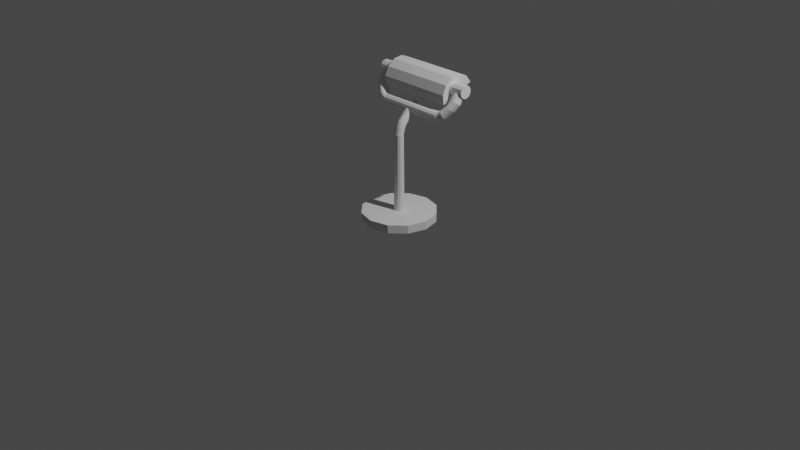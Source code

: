 # Source: lumin_ria.blend  (saved by Blender 2.83.19; exported with 4.5.12 LTS)
import bpy
from mathutils import Matrix  # noqa: F401  (used for matrix-valued properties, if any)

bpy.ops.wm.read_factory_settings(use_empty=True)
scene = bpy.context.scene
scene.name = 'Scene'

# ---- collections
col_collection = bpy.data.collections.new('Collection'); scene.collection.children.link(col_collection)

# ---- world
world_world = bpy.data.worlds.new('World'); scene.world = world_world
world_world.use_nodes = True; world_world.node_tree.nodes.clear()
_N = world_world.node_tree.nodes; _L = world_world.node_tree.links
n0 = _N.new('ShaderNodeOutputWorld'); n0.name = 'World Output'; n0.location = (300, 300)
n1 = _N.new('ShaderNodeBackground'); n1.name = 'Background'; n1.location = (10, 300)
n1.inputs[0].default_value = (0.05088, 0.05088, 0.05088, 1.0)
_L.new(n1.outputs[0], n0.inputs[0])
n0.is_active_output = True
world_world.color = (0.05088, 0.05088, 0.05088)
world_world.use_sun_shadow = False
world_world.sun_shadow_jitter_overblur = 0.0

# ---- cameras
cam_camera = bpy.data.cameras.new('Camera')
cam_camera.clip_end = 100.0
cam_camera.ortho_scale = 7.314

# ---- lights
light_light = bpy.data.lights.new('Light', 'POINT')
light_light.transmission_factor = 0.0
light_light.energy = 1000.0
light_light.shadow_soft_size = 0.1
light_light.shadow_maximum_resolution = 0.006
light_light.use_absolute_resolution = True

# ---- meshes
me_cylinder = bpy.data.meshes.new('Cylinder')
me_cylinder.from_pydata([(-1.893e-08, 0.3887, 0.0224), (-1.893e-08, 0.3887, 0.1103), (0.1944, 0.3367, 0.0224), (0.1944, 0.3367, 0.1103), (0.3367, 0.1944, 0.0224), (0.3367, 0.1944, 0.1103), (0.3887, -9.973e-08, 0.0224), (0.3887, -9.973e-08, 0.1103), (0.3367, -0.1944, 0.0224), (0.3367, -0.1944, 0.1103), (0.1944, -0.3367, 0.0224), (0.1944, -0.3367, 0.1103), (3.977e-08, -0.3887, 0.0224), (3.977e-08, -0.3887, 0.1103), (-0.1944, -0.3367, 0.0224), (-0.1944, -0.3367, 0.1103), (-0.3367, -0.1944, 0.0224), (-0.3367, -0.1944, 0.1103), (-0.3887, -2.635e-07, 0.0224), (-0.3887, -2.635e-07, 0.1103), (-0.3367, 0.1944, 0.0224), (-0.3367, 0.1944, 0.1103), (-0.1944, 0.3367, 0.0224), (-0.1944, 0.3367, 0.1103), (0.02695, 0.04668, 0.1103), (-3.506e-08, 0.05391, 0.1103), (0.04669, 0.02695, 0.1103), (0.05391, -1.336e-07, 0.1103), (0.04669, -0.02695, 0.1103), (0.02695, -0.04669, 0.1103), (-2.692e-08, -0.05391, 0.1103), (-0.02695, -0.04669, 0.1103), (-0.04669, -0.02695, 0.1103), (-0.05391, -1.563e-07, 0.1103), (-0.04669, 0.02695, 0.1103), (-0.02695, 0.04668, 0.1103), (0.02333, 0.04041, 0.9208), (-1.672e-08, 0.04666, 0.9208), (0.04041, 0.02333, 0.9208), (0.04666, -1.345e-07, 0.9208), (0.04041, -0.02333, 0.9208), (0.02333, -0.04041, 0.9208), (-9.675e-09, -0.04666, 0.9208), (-0.02333, -0.04041, 0.9208), (-0.04041, -0.02333, 0.9208), (-0.04666, -1.542e-07, 0.9208), (-0.04041, 0.02333, 0.9208), (-0.02333, 0.04041, 0.9208), (0.02304, 0.05377, 0.9686), (-1.679e-08, 0.05933, 0.9659), (0.0399, 0.03856, 0.9759), (0.04608, 0.0178, 0.9859), (0.0399, -0.002964, 0.9958), (0.02304, -0.01817, 1.003), (-9.831e-09, -0.02373, 1.006), (-0.02304, -0.01817, 1.003), (-0.0399, -0.002964, 0.9958), (-0.04608, 0.0178, 0.9859), (-0.0399, 0.03856, 0.9759), (-0.02304, 0.05377, 0.9686), (0.02282, 0.06623, 0.9941), (-1.68e-08, 0.07112, 0.9904), (0.03952, 0.05287, 1.004), (0.04564, 0.03461, 1.018), (0.03952, 0.01636, 1.032), (0.02282, 0.002995, 1.042), (-9.905e-09, -0.001896, 1.045), (-0.02282, 0.002995, 1.042), (-0.03952, 0.01636, 1.032), (-0.04564, 0.03461, 1.018), (-0.03952, 0.05287, 1.004), (-0.02282, 0.06623, 0.9941), (0.02069, 0.236, 1.191), (1.328e-06, 0.2396, 1.187), (0.03584, 0.2259, 1.202), (0.04139, 0.2123, 1.218), (0.03584, 0.1986, 1.233), (0.02069, 0.1885, 1.245), (1.334e-06, 0.1849, 1.249), (-0.02069, 0.1885, 1.245), (-0.03584, 0.1986, 1.233), (-0.04138, 0.2123, 1.218), (-0.03584, 0.2259, 1.202), (-0.02069, 0.236, 1.191), (0.3726, 0.219, 1.16), (-0.3397, 0.219, 1.16), (0.3726, 0.2114, 1.132), (-0.3397, 0.2114, 1.132), (0.3726, 0.1909, 1.111), (-0.3397, 0.1909, 1.111), (0.3726, 0.1628, 1.104), (-0.3397, 0.1628, 1.104), (0.3726, 0.1348, 1.111), (-0.3397, 0.1348, 1.111), (0.3726, 0.1142, 1.132), (-0.3397, 0.1142, 1.132), (0.3726, 0.1067, 1.16), (-0.3397, 0.1067, 1.16), (0.3726, 0.1142, 1.188), (-0.3397, 0.1142, 1.188), (0.3726, 0.1348, 1.208), (-0.3397, 0.1348, 1.208), (0.3726, 0.1628, 1.216), (-0.3397, 0.1628, 1.216), (0.3726, 0.1909, 1.208), (-0.3397, 0.1909, 1.208), (0.3726, 0.2114, 1.188), (-0.3397, 0.2114, 1.188), (0.01762, 0.2344, 1.196), (0.0002974, 0.2375, 1.193), (0.03031, 0.226, 1.206), (0.03495, 0.2145, 1.219), (0.03031, 0.2031, 1.232), (0.01762, 0.1947, 1.241), (0.0002974, 0.1916, 1.245), (-0.01703, 0.1947, 1.241), (-0.02971, 0.2031, 1.232), (-0.03435, 0.2145, 1.219), (-0.02971, 0.226, 1.206), (-0.01703, 0.2344, 1.196), (0.01638, 0.2345, 1.2), (1.33e-06, 0.2374, 1.196), (0.02838, 0.2265, 1.209), (0.03277, 0.2157, 1.221), (0.02838, 0.2049, 1.233), (0.01638, 0.1969, 1.242), (1.335e-06, 0.194, 1.246), (-0.01638, 0.1969, 1.242), (-0.02838, 0.2049, 1.233), (-0.03277, 0.2157, 1.221), (-0.02838, 0.2265, 1.209), (-0.01638, 0.2345, 1.2), (0.009717, 0.2268, 1.208), (1.329e-06, 0.2286, 1.206), (0.01683, 0.2221, 1.214), (0.01943, 0.2157, 1.221), (0.01683, 0.2093, 1.228), (0.009717, 0.2046, 1.234), (1.332e-06, 0.2028, 1.236), (-0.009715, 0.2046, 1.234), (-0.01683, 0.2093, 1.228), (-0.01943, 0.2157, 1.221), (-0.01683, 0.2221, 1.214), (-0.009715, 0.2268, 1.208), (0.009717, 0.2295, 1.211), (1.331e-06, 0.2313, 1.209), (0.01683, 0.2248, 1.216), (0.01943, 0.2184, 1.223), (0.01683, 0.212, 1.231), (0.009717, 0.2073, 1.236), (1.334e-06, 0.2056, 1.238), (-0.009715, 0.2073, 1.236), (-0.01683, 0.212, 1.231), (-0.01943, 0.2184, 1.223), (-0.01683, 0.2248, 1.216), (-0.009715, 0.2295, 1.211), (-0.01824, 0.2358, 1.195), (0.0002974, 0.2391, 1.191), (0.01884, 0.2358, 1.195), (0.03241, 0.2268, 1.205), (-0.03181, 0.2023, 1.233), (-0.03678, 0.2145, 1.219), (0.01884, 0.1933, 1.243), (0.0002974, 0.19, 1.246), (0.03737, 0.2145, 1.219), (-0.03181, 0.2268, 1.205), (-0.01824, 0.1933, 1.243), (0.03241, 0.2023, 1.233), (-0.02316, 0.2255, 1.214), (-0.01361, 0.2318, 1.207), (-0.000562, 0.2341, 1.204), (0.01249, 0.2318, 1.207), (-0.01361, 0.2019, 1.24), (-0.02316, 0.2082, 1.233), (0.02204, 0.2082, 1.233), (0.01249, 0.2019, 1.24), (0.02204, 0.2255, 1.214), (-0.02666, 0.2169, 1.224), (-0.000562, 0.1996, 1.243), (0.02554, 0.2169, 1.224), (0.3726, 0.219, 1.16), (0.3726, 0.2114, 1.132), (0.3726, 0.1909, 1.111), (0.3726, 0.1628, 1.104), (0.3726, 0.1348, 1.111), (0.3726, 0.1142, 1.132), (0.3726, 0.1067, 1.16), (0.3726, 0.1142, 1.188), (0.3726, 0.1348, 1.208), (0.3726, 0.1628, 1.216), (0.3726, 0.1909, 1.208), (0.3726, 0.2114, 1.188), (0.4962, 0.2659, 1.417), (0.496, 0.2082, 1.336), (0.5233, 0.272, 1.413), (0.5247, 0.2147, 1.332), (0.5431, 0.2887, 1.402), (0.5457, 0.2324, 1.32), (0.5503, 0.3115, 1.388), (0.5534, 0.2566, 1.305), (0.5431, 0.3344, 1.373), (0.5457, 0.2808, 1.29), (0.5233, 0.3511, 1.363), (0.5247, 0.2985, 1.278), (0.4962, 0.3572, 1.359), (0.496, 0.305, 1.274), (0.4692, 0.3511, 1.363), (0.4674, 0.2985, 1.278), (0.4494, 0.3344, 1.373), (0.4464, 0.2808, 1.29), (0.4421, 0.3115, 1.388), (0.4387, 0.2566, 1.305), (0.4494, 0.2887, 1.402), (0.4464, 0.2324, 1.32), (0.4692, 0.272, 1.413), (0.4674, 0.2147, 1.332), (-0.4825, 0.2618, 1.418), (-0.4797, 0.2021, 1.327), (-0.4527, 0.2685, 1.414), (-0.4493, 0.209, 1.322), (-0.4308, 0.287, 1.402), (-0.427, 0.2278, 1.31), (-0.4228, 0.3122, 1.386), (-0.4188, 0.2535, 1.294), (-0.4308, 0.3374, 1.37), (-0.427, 0.2792, 1.278), (-0.4527, 0.3558, 1.358), (-0.4493, 0.298, 1.266), (-0.4825, 0.3626, 1.354), (-0.4797, 0.3049, 1.261), (-0.5124, 0.3558, 1.358), (-0.5102, 0.298, 1.266), (-0.5343, 0.3374, 1.37), (-0.5325, 0.2792, 1.278), (-0.5423, 0.3122, 1.386), (-0.5406, 0.2535, 1.294), (-0.5343, 0.287, 1.402), (-0.5325, 0.2278, 1.31), (-0.5124, 0.2685, 1.414), (-0.5102, 0.209, 1.322), (0.4424, 0.2175, 1.15), (0.4511, 0.1941, 1.147), (0.4543, 0.1668, 1.156), (0.4511, 0.1431, 1.175), (0.4424, 0.1293, 1.199), (0.4305, 0.129, 1.221), (0.4186, 0.1424, 1.236), (0.4099, 0.1659, 1.239), (0.4067, 0.1931, 1.229), (0.4099, 0.2169, 1.21), (0.4186, 0.2307, 1.186), (0.4305, 0.231, 1.164), (0.4947, 0.2597, 1.215), (0.5102, 0.2384, 1.222), (0.516, 0.2124, 1.236), (0.5102, 0.1888, 1.254), (0.4947, 0.1738, 1.27), (0.4733, 0.1715, 1.281), (0.452, 0.1825, 1.284), (0.4364, 0.2038, 1.277), (0.4307, 0.2298, 1.263), (0.4364, 0.2535, 1.246), (0.452, 0.2684, 1.229), (0.4733, 0.2707, 1.218), (-0.3957, 0.233, 1.157), (-0.3825, 0.2325, 1.18), (-0.3729, 0.2175, 1.205), (-0.3694, 0.1919, 1.226), (-0.3729, 0.1626, 1.236), (-0.3825, 0.1374, 1.233), (-0.3957, 0.1232, 1.218), (-0.4088, 0.1236, 1.195), (-0.4185, 0.1387, 1.17), (-0.422, 0.1643, 1.149), (-0.4185, 0.1936, 1.139), (-0.4088, 0.2187, 1.142), (-0.4521, 0.2727, 1.208), (-0.4293, 0.2701, 1.22), (-0.4126, 0.2541, 1.237), (-0.4065, 0.229, 1.255), (-0.4126, 0.2016, 1.27), (-0.4293, 0.1791, 1.277), (-0.4521, 0.1676, 1.275), (-0.4749, 0.1702, 1.263), (-0.4916, 0.1862, 1.246), (-0.4977, 0.2113, 1.228), (-0.4916, 0.2387, 1.213), (-0.4749, 0.2612, 1.206), (-0.3744, 0.3973, 1.431), (-0.5518, 0.3963, 1.415), (0.3843, 0.3979, 1.415), (0.5637, 0.3979, 1.415), (0.3843, 0.389, 1.381), (0.5637, 0.389, 1.381), (0.3843, 0.3648, 1.357), (0.5637, 0.3648, 1.357), (0.3843, 0.3317, 1.348), (0.5637, 0.3317, 1.348), (0.3843, 0.2985, 1.357), (0.5637, 0.2985, 1.357), (0.3843, 0.2743, 1.381), (0.5637, 0.2743, 1.381), (0.3843, 0.2654, 1.415), (0.5637, 0.2654, 1.415), (0.3843, 0.2743, 1.448), (0.5637, 0.2743, 1.448), (0.3843, 0.2985, 1.472), (0.5637, 0.2985, 1.472), (0.3843, 0.3317, 1.481), (0.5637, 0.3317, 1.481), (0.3843, 0.3648, 1.472), (0.5637, 0.3648, 1.472), (0.3843, 0.389, 1.448), (0.5637, 0.389, 1.448), (-0.5518, 0.3876, 1.382), (-0.3744, 0.3968, 1.397), (-0.5518, 0.364, 1.359), (-0.3744, 0.3796, 1.368), (-0.5518, 0.3317, 1.35), (-0.3744, 0.3504, 1.352), (-0.5518, 0.2994, 1.359), (-0.3744, 0.317, 1.353), (-0.5518, 0.2757, 1.382), (-0.3744, 0.2883, 1.37), (-0.5518, 0.2671, 1.415), (-0.3744, 0.272, 1.399), (-0.5518, 0.2757, 1.447), (-0.3744, 0.2726, 1.433), (-0.5518, 0.2994, 1.47), (-0.3744, 0.2898, 1.461), (-0.5518, 0.3317, 1.479), (-0.3744, 0.319, 1.478), (-0.5518, 0.364, 1.47), (-0.3744, 0.3524, 1.477), (-0.5518, 0.3876, 1.447), (-0.3744, 0.3811, 1.46), (-0.3945, 0.1959, 1.279), (0.4071, 0.1959, 1.279), (-0.3945, 0.1844, 1.376), (0.4071, 0.1844, 1.376), (-0.3945, 0.2245, 1.467), (0.4071, 0.2245, 1.467), (-0.3945, 0.3052, 1.527), (0.4071, 0.3052, 1.527), (-0.3945, 0.4051, 1.541), (0.4071, 0.4051, 1.541), (-0.3945, 0.4974, 1.504), (0.4071, 0.4974, 1.504), (-0.3945, 0.5573, 1.427), (0.4071, 0.5573, 1.427), (-0.3945, 0.5573, 1.427), (-0.3945, 0.4974, 1.504), (-0.3945, 0.4051, 1.541), (-0.3945, 0.3052, 1.527), (-0.3945, 0.2244, 1.467), (-0.3945, 0.1845, 1.376), (-0.3945, 0.196, 1.279), (0.4071, 0.5573, 1.427), (0.4071, 0.4974, 1.504), (0.4071, 0.4051, 1.541), (0.4071, 0.3052, 1.527), (0.4071, 0.2244, 1.467), (0.4071, 0.1845, 1.376), (0.4071, 0.196, 1.279)], [], [(0, 1, 3, 2), (2, 3, 5, 4), (4, 5, 7, 6), (6, 7, 9, 8), (8, 9, 11, 10), (10, 11, 13, 12), (12, 13, 15, 14), (14, 15, 17, 16), (16, 17, 19, 18), (18, 19, 21, 20), (11, 9, 28, 29), (20, 21, 23, 22), (22, 23, 1, 0), (6, 14, 22), (30, 29, 41, 42), (9, 7, 27, 28), (1, 23, 35, 25), (3, 1, 25, 24), (7, 5, 26, 27), (23, 21, 34, 35), (5, 3, 24, 26), (21, 19, 33, 34), (19, 17, 32, 33), (17, 15, 31, 32), (15, 13, 30, 31), (13, 11, 29, 30), (42, 41, 53, 54), (27, 26, 38, 39), (34, 33, 45, 46), (31, 30, 42, 43), (28, 27, 39, 40), (35, 34, 46, 47), (24, 25, 37, 36), (32, 31, 43, 44), (29, 28, 40, 41), (25, 35, 47, 37), (26, 24, 36, 38), (33, 32, 44, 45), (57, 56, 68, 69), (39, 38, 50, 51), (46, 45, 57, 58), (43, 42, 54, 55), (40, 39, 51, 52), (47, 46, 58, 59), (36, 37, 49, 48), (44, 43, 55, 56), (41, 40, 52, 53), (37, 47, 59, 49), (38, 36, 48, 50), (45, 44, 56, 57), (62, 60, 72, 74), (54, 53, 65, 66), (51, 50, 62, 63), (58, 57, 69, 70), (55, 54, 66, 67), (52, 51, 63, 64), (59, 58, 70, 71), (48, 49, 61, 60), (56, 55, 67, 68), (53, 52, 64, 65), (49, 59, 71, 61), (50, 48, 60, 62), (157, 156, 119, 109), (69, 68, 80, 81), (66, 65, 77, 78), (63, 62, 74, 75), (70, 69, 81, 82), (67, 66, 78, 79), (64, 63, 75, 76), (71, 70, 82, 83), (60, 61, 73, 72), (68, 67, 79, 80), (65, 64, 76, 77), (61, 71, 83, 73), (84, 86, 87, 85), (86, 88, 89, 87), (88, 90, 91, 89), (90, 92, 93, 91), (92, 94, 95, 93), (94, 96, 97, 95), (96, 98, 99, 97), (98, 100, 101, 99), (100, 102, 103, 101), (102, 104, 105, 103), (277, 227, 225, 278), (104, 106, 107, 105), (106, 84, 85, 107), (88, 86, 181, 182), (108, 109, 121, 120), (159, 158, 108, 110), (161, 160, 116, 117), (163, 162, 113, 114), (164, 159, 110, 111), (165, 161, 117, 118), (166, 163, 114, 115), (167, 164, 111, 112), (156, 165, 118, 119), (158, 157, 109, 108), (160, 166, 115, 116), (162, 167, 112, 113), (169, 168, 142, 143), (116, 115, 127, 128), (113, 112, 124, 125), (109, 119, 131, 121), (110, 108, 120, 122), (117, 116, 128, 129), (114, 113, 125, 126), (111, 110, 122, 123), (118, 117, 129, 130), (115, 114, 126, 127), (112, 111, 123, 124), (119, 118, 130, 131), (136, 135, 147, 148), (171, 170, 133, 132), (173, 172, 139, 140), (175, 174, 136, 137), (170, 169, 143, 133), (176, 171, 132, 134), (177, 173, 140, 141), (178, 175, 137, 138), (179, 176, 134, 135), (168, 177, 141, 142), (172, 178, 138, 139), (174, 179, 135, 136), (154, 150, 146), (143, 142, 154, 155), (132, 133, 145, 144), (140, 139, 151, 152), (137, 136, 148, 149), (133, 143, 155, 145), (134, 132, 144, 146), (141, 140, 152, 153), (138, 137, 149, 150), (135, 134, 146, 147), (142, 141, 153, 154), (139, 138, 150, 151), (77, 76, 167, 162), (80, 79, 166, 160), (72, 73, 157, 158), (83, 82, 165, 156), (76, 75, 164, 167), (79, 78, 163, 166), (82, 81, 161, 165), (75, 74, 159, 164), (78, 77, 162, 163), (81, 80, 160, 161), (74, 72, 158, 159), (73, 83, 156, 157), (124, 123, 179, 174), (127, 126, 178, 172), (130, 129, 177, 168), (123, 122, 176, 179), (126, 125, 175, 178), (129, 128, 173, 177), (122, 120, 171, 176), (121, 131, 169, 170), (125, 124, 174, 175), (128, 127, 172, 173), (120, 121, 170, 171), (131, 130, 168, 169), (253, 201, 199, 254), (104, 102, 189, 190), (102, 100, 188, 189), (100, 98, 187, 188), (98, 96, 186, 187), (96, 94, 185, 186), (94, 92, 184, 185), (92, 90, 183, 184), (84, 106, 191, 180), (86, 84, 180, 181), (90, 88, 182, 183), (106, 104, 190, 191), (192, 193, 195, 194), (194, 195, 197, 196), (196, 197, 199, 198), (198, 199, 201, 200), (200, 201, 203, 202), (202, 203, 205, 204), (204, 205, 207, 206), (206, 207, 209, 208), (208, 209, 211, 210), (210, 211, 213, 212), (252, 203, 201, 253), (212, 213, 215, 214), (214, 215, 193, 192), (216, 217, 219, 218), (218, 219, 221, 220), (220, 221, 223, 222), (222, 223, 225, 224), (224, 225, 227, 226), (226, 227, 229, 228), (228, 229, 231, 230), (230, 231, 233, 232), (232, 233, 235, 234), (234, 235, 237, 236), (276, 229, 227, 277), (236, 237, 239, 238), (238, 239, 217, 216), (278, 225, 223, 279), (279, 223, 221, 280), (280, 221, 219, 281), (281, 219, 217, 282), (282, 217, 239, 283), (283, 239, 237, 284), (284, 237, 235, 285), (285, 235, 233, 286), (286, 233, 231, 287), (287, 231, 229, 276), (254, 199, 197, 255), (255, 197, 195, 256), (256, 195, 193, 257), (257, 193, 215, 258), (258, 215, 213, 259), (259, 213, 211, 260), (260, 211, 209, 261), (261, 209, 207, 262), (262, 207, 205, 263), (263, 205, 203, 252), (180, 251, 240, 181), (191, 250, 251, 180), (190, 249, 250, 191), (189, 248, 249, 190), (188, 247, 248, 189), (187, 246, 247, 188), (186, 245, 246, 187), (185, 244, 245, 186), (184, 243, 244, 185), (183, 242, 243, 184), (181, 240, 241, 182), (182, 241, 242, 183), (251, 263, 252, 240), (250, 262, 263, 251), (249, 261, 262, 250), (248, 260, 261, 249), (247, 259, 260, 248), (246, 258, 259, 247), (245, 257, 258, 246), (244, 256, 257, 245), (243, 255, 256, 244), (242, 254, 255, 243), (240, 252, 253, 241), (241, 253, 254, 242), (87, 275, 264, 85), (89, 274, 275, 87), (91, 273, 274, 89), (93, 272, 273, 91), (95, 271, 272, 93), (97, 270, 271, 95), (99, 269, 270, 97), (101, 268, 269, 99), (103, 267, 268, 101), (105, 266, 267, 103), (85, 264, 265, 107), (107, 265, 266, 105), (275, 287, 276, 264), (274, 286, 287, 275), (273, 285, 286, 274), (272, 284, 285, 273), (271, 283, 284, 272), (270, 282, 283, 271), (269, 281, 282, 270), (268, 280, 281, 269), (267, 279, 280, 268), (266, 278, 279, 267), (264, 276, 277, 265), (265, 277, 278, 266), (145, 155, 154), (290, 291, 293, 292), (330, 331, 333, 332), (292, 293, 295, 294), (328, 329, 331, 330), (294, 295, 297, 296), (326, 327, 329, 328), (296, 297, 299, 298), (324, 325, 327, 326), (298, 299, 301, 300), (322, 323, 325, 324), (300, 301, 303, 302), (320, 321, 323, 322), (302, 303, 305, 304), (318, 319, 321, 320), (304, 305, 307, 306), (330, 334, 318), (316, 317, 319, 318), (306, 307, 309, 308), (334, 335, 288, 289), (314, 315, 317, 316), (308, 309, 311, 310), (291, 311, 303), (289, 288, 315, 314), (310, 311, 313, 312), (332, 333, 335, 334), (312, 313, 291, 290), (146, 144, 145), (154, 153, 152), (152, 151, 154), (151, 150, 154), (150, 149, 146), (149, 148, 146), (148, 147, 146), (146, 145, 154), (334, 289, 318), (289, 314, 318), (314, 316, 318), (318, 320, 322), (322, 324, 318), (324, 326, 318), (326, 328, 330), (330, 332, 334), (326, 330, 318), (295, 293, 291), (291, 313, 311), (311, 309, 303), (309, 307, 303), (307, 305, 303), (303, 301, 299), (299, 297, 303), (297, 295, 303), (295, 291, 303), (22, 0, 2), (2, 4, 6), (6, 8, 10), (10, 12, 6), (12, 14, 6), (14, 16, 18), (18, 20, 14), (20, 22, 14), (22, 2, 6), (336, 337, 339, 338), (338, 339, 341, 340), (340, 341, 343, 342), (342, 343, 345, 344), (344, 345, 347, 346), (346, 347, 349, 348), (336, 348, 349, 337), (353, 352, 350), (352, 351, 350), (350, 356, 353), (356, 355, 354), (353, 356, 354), (359, 360, 357), (362, 363, 361), (363, 357, 360), (361, 363, 360), (357, 358, 359)])
_uv = me_cylinder.uv_layers.new(name='UVMap')
_uv.uv.foreach_set('vector', [1.0, 0.5, 1.0, 1.0, 0.9167, 1.0, 0.9167, 0.5, 0.9167, 0.5, 0.9167, 1.0, 0.8333, 1.0, 0.8333, 0.5, 0.8333, 0.5, 0.8333, 1.0, 0.75, 1.0, 0.75, 0.5, 0.75, 0.5, 0.75, 1.0, 0.6667, 1.0, 0.6667, 0.5, 0.6667, 0.5, 0.6667, 1.0, 0.5833, 1.0, 0.5833, 0.5, 0.5833, 0.5, 0.5833, 1.0, 0.5, 1.0, 0.5, 0.5, 0.5, 0.5, 0.5, 1.0, 0.4167, 1.0, 0.4167, 0.5, 0.4167, 0.5, 0.4167, 1.0, 0.3333, 1.0, 0.3333, 0.5, 0.3333, 0.5, 0.3333, 1.0, 0.25, 1.0, 0.25, 0.5, 0.25, 0.5, 0.25, 1.0, 0.1667, 1.0, 0.1667, 0.5, 0.5833, 1.0, 0.6667, 1.0, 0.6667, 1.0, 0.5833, 1.0, 0.1667, 0.5, 0.1667, 1.0, 0.08333, 1.0, 0.08333, 0.5, 0.08333, 0.5, 0.08333, 1.0, 7.451e-08, 1.0, 7.451e-08, 0.5, 0.99, 0.25, 0.63, 0.04215, 0.63, 0.4578, 0.5, 1.0, 0.5833, 1.0, 0.5833, 1.0, 0.5, 1.0, 0.6667, 1.0, 0.75, 1.0, 0.75, 1.0, 0.6667, 1.0, 7.451e-08, 1.0, 0.08333, 1.0, 0.08333, 1.0, 7.451e-08, 1.0, 0.9167, 1.0, 1.0, 1.0, 1.0, 1.0, 0.9167, 1.0, 0.75, 1.0, 0.8333, 1.0, 0.8333, 1.0, 0.75, 1.0, 0.08333, 1.0, 0.1667, 1.0, 0.1667, 1.0, 0.08333, 1.0, 0.8333, 1.0, 0.9167, 1.0, 0.9167, 1.0, 0.8333, 1.0, 0.1667, 1.0, 0.25, 1.0, 0.25, 1.0, 0.1667, 1.0, 0.25, 1.0, 0.3333, 1.0, 0.3333, 1.0, 0.25, 1.0, 0.3333, 1.0, 0.4167, 1.0, 0.4167, 1.0, 0.3333, 1.0, 0.4167, 1.0, 0.5, 1.0, 0.5, 1.0, 0.4167, 1.0, 0.5, 1.0, 0.5833, 1.0, 0.5833, 1.0, 0.5, 1.0, 0.5, 1.0, 0.5833, 1.0, 0.5833, 1.0, 0.5, 1.0, 0.75, 1.0, 0.8333, 1.0, 0.8333, 1.0, 0.75, 1.0, 0.1667, 1.0, 0.25, 1.0, 0.25, 1.0, 0.1667, 1.0, 0.4167, 1.0, 0.5, 1.0, 0.5, 1.0, 0.4167, 1.0, 0.6667, 1.0, 0.75, 1.0, 0.75, 1.0, 0.6667, 1.0, 0.08333, 1.0, 0.1667, 1.0, 0.1667, 1.0, 0.08333, 1.0, 0.9167, 1.0, 1.0, 1.0, 1.0, 1.0, 0.9167, 1.0, 0.3333, 1.0, 0.4167, 1.0, 0.4167, 1.0, 0.3333, 1.0, 0.5833, 1.0, 0.6667, 1.0, 0.6667, 1.0, 0.5833, 1.0, 7.451e-08, 1.0, 0.08333, 1.0, 0.08333, 1.0, 7.451e-08, 1.0, 0.8333, 1.0, 0.9167, 1.0, 0.9167, 1.0, 0.8333, 1.0, 0.25, 1.0, 0.3333, 1.0, 0.3333, 1.0, 0.25, 1.0, 0.25, 1.0, 0.3333, 1.0, 0.3333, 1.0, 0.25, 1.0, 0.75, 1.0, 0.8333, 1.0, 0.8333, 1.0, 0.75, 1.0, 0.1667, 1.0, 0.25, 1.0, 0.25, 1.0, 0.1667, 1.0, 0.4167, 1.0, 0.5, 1.0, 0.5, 1.0, 0.4167, 1.0, 0.6667, 1.0, 0.75, 1.0, 0.75, 1.0, 0.6667, 1.0, 0.08333, 1.0, 0.1667, 1.0, 0.1667, 1.0, 0.08333, 1.0, 0.9167, 1.0, 1.0, 1.0, 1.0, 1.0, 0.9167, 1.0, 0.3333, 1.0, 0.4167, 1.0, 0.4167, 1.0, 0.3333, 1.0, 0.5833, 1.0, 0.6667, 1.0, 0.6667, 1.0, 0.5833, 1.0, 7.451e-08, 1.0, 0.08333, 1.0, 0.08333, 1.0, 7.451e-08, 1.0, 0.8333, 1.0, 0.9167, 1.0, 0.9167, 1.0, 0.8333, 1.0, 0.25, 1.0, 0.3333, 1.0, 0.3333, 1.0, 0.25, 1.0, 0.8333, 1.0, 0.9167, 1.0, 0.9167, 1.0, 0.8333, 1.0, 0.5, 1.0, 0.5833, 1.0, 0.5833, 1.0, 0.5, 1.0, 0.75, 1.0, 0.8333, 1.0, 0.8333, 1.0, 0.75, 1.0, 0.1667, 1.0, 0.25, 1.0, 0.25, 1.0, 0.1667, 1.0, 0.4167, 1.0, 0.5, 1.0, 0.5, 1.0, 0.4167, 1.0, 0.6667, 1.0, 0.75, 1.0, 0.75, 1.0, 0.6667, 1.0, 0.08333, 1.0, 0.1667, 1.0, 0.1667, 1.0, 0.08333, 1.0, 0.9167, 1.0, 1.0, 1.0, 1.0, 1.0, 0.9167, 1.0, 0.3333, 1.0, 0.4167, 1.0, 0.4167, 1.0, 0.3333, 1.0, 0.5833, 1.0, 0.6667, 1.0, 0.6667, 1.0, 0.5833, 1.0, 7.451e-08, 1.0, 0.08333, 1.0, 0.08333, 1.0, 7.451e-08, 1.0, 0.8333, 1.0, 0.9167, 1.0, 0.9167, 1.0, 0.8333, 1.0, 7.451e-08, 1.0, 0.08333, 1.0, 0.08333, 1.0, 7.451e-08, 1.0, 0.25, 1.0, 0.3333, 1.0, 0.3333, 1.0, 0.25, 1.0, 0.5, 1.0, 0.5833, 1.0, 0.5833, 1.0, 0.5, 1.0, 0.75, 1.0, 0.8333, 1.0, 0.8333, 1.0, 0.75, 1.0, 0.1667, 1.0, 0.25, 1.0, 0.25, 1.0, 0.1667, 1.0, 0.4167, 1.0, 0.5, 1.0, 0.5, 1.0, 0.4167, 1.0, 0.6667, 1.0, 0.75, 1.0, 0.75, 1.0, 0.6667, 1.0, 0.08333, 1.0, 0.1667, 1.0, 0.1667, 1.0, 0.08333, 1.0, 0.9167, 1.0, 1.0, 1.0, 1.0, 1.0, 0.9167, 1.0, 0.3333, 1.0, 0.4167, 1.0, 0.4167, 1.0, 0.3333, 1.0, 0.5833, 1.0, 0.6667, 1.0, 0.6667, 1.0, 0.5833, 1.0, 7.451e-08, 1.0, 0.08333, 1.0, 0.08333, 1.0, 7.451e-08, 1.0, 1.0, 0.5, 0.9167, 0.5, 0.9167, 1.0, 1.0, 1.0, 0.9167, 0.5, 0.8333, 0.5, 0.8333, 1.0, 0.9167, 1.0, 0.8333, 0.5, 0.75, 0.5, 0.75, 1.0, 0.8333, 1.0, 0.75, 0.5, 0.6667, 0.5, 0.6667, 1.0, 0.75, 1.0, 0.6667, 0.5, 0.5833, 0.5, 0.5833, 1.0, 0.6667, 1.0, 0.5833, 0.5, 0.5, 0.5, 0.5, 1.0, 0.5833, 1.0, 0.5, 0.5, 0.4167, 0.5, 0.4167, 1.0, 0.5, 1.0, 0.4167, 0.5, 0.3333, 0.5, 0.3333, 1.0, 0.4167, 1.0, 0.3333, 0.5, 0.25, 0.5, 0.25, 1.0, 0.3333, 1.0, 0.25, 0.5, 0.1667, 0.5, 0.1667, 1.0, 0.25, 1.0, 0.6462, 1.0, 0.6667, 1.0, 0.1667, 1.0, 0.1462, 1.0, 0.1667, 0.5, 0.08333, 0.5, 0.08333, 1.0, 0.1667, 1.0, 0.08333, 0.5, 7.451e-08, 0.5, 7.451e-08, 1.0, 0.08333, 1.0, 0.8333, 0.5, 0.9167, 0.5, 0.9167, 0.5, 0.8333, 0.5, 0.9167, 1.0, 1.0, 1.0, 1.0, 1.0, 0.9167, 1.0, 0.8333, 1.0, 0.9167, 1.0, 0.9167, 1.0, 0.8333, 1.0, 0.25, 1.0, 0.3333, 1.0, 0.3333, 1.0, 0.25, 1.0, 0.5, 1.0, 0.5833, 1.0, 0.5833, 1.0, 0.5, 1.0, 0.75, 1.0, 0.8333, 1.0, 0.8333, 1.0, 0.75, 1.0, 0.1667, 1.0, 0.25, 1.0, 0.25, 1.0, 0.1667, 1.0, 0.4167, 1.0, 0.5, 1.0, 0.5, 1.0, 0.4167, 1.0, 0.6667, 1.0, 0.75, 1.0, 0.75, 1.0, 0.6667, 1.0, 0.08333, 1.0, 0.1667, 1.0, 0.1667, 1.0, 0.08333, 1.0, 0.9167, 1.0, 1.0, 1.0, 1.0, 1.0, 0.9167, 1.0, 0.3333, 1.0, 0.4167, 1.0, 0.4167, 1.0, 0.3333, 1.0, 0.5833, 1.0, 0.6667, 1.0, 0.6667, 1.0, 0.5833, 1.0, 0.08333, 1.0, 0.1667, 1.0, 0.1667, 1.0, 0.08333, 1.0, 0.3333, 1.0, 0.4167, 1.0, 0.4167, 1.0, 0.3333, 1.0, 0.5833, 1.0, 0.6667, 1.0, 0.6667, 1.0, 0.5833, 1.0, 7.451e-08, 1.0, 0.08333, 1.0, 0.08333, 1.0, 7.451e-08, 1.0, 0.8333, 1.0, 0.9167, 1.0, 0.9167, 1.0, 0.8333, 1.0, 0.25, 1.0, 0.3333, 1.0, 0.3333, 1.0, 0.25, 1.0, 0.5, 1.0, 0.5833, 1.0, 0.5833, 1.0, 0.5, 1.0, 0.75, 1.0, 0.8333, 1.0, 0.8333, 1.0, 0.75, 1.0, 0.1667, 1.0, 0.25, 1.0, 0.25, 1.0, 0.1667, 1.0, 0.4167, 1.0, 0.5, 1.0, 0.5, 1.0, 0.4167, 1.0, 0.6667, 1.0, 0.75, 1.0, 0.75, 1.0, 0.6667, 1.0, 0.08333, 1.0, 0.1667, 1.0, 0.1667, 1.0, 0.08333, 1.0, 0.6667, 1.0, 0.75, 1.0, 0.75, 1.0, 0.6667, 1.0, 0.9167, 1.0, 1.0, 1.0, 1.0, 1.0, 0.9167, 1.0, 0.3333, 1.0, 0.4167, 1.0, 0.4167, 1.0, 0.3333, 1.0, 0.5833, 1.0, 0.6667, 1.0, 0.6667, 1.0, 0.5833, 1.0, 7.451e-08, 1.0, 0.08333, 1.0, 0.08333, 1.0, 7.451e-08, 1.0, 0.8333, 1.0, 0.9167, 1.0, 0.9167, 1.0, 0.8333, 1.0, 0.25, 1.0, 0.3333, 1.0, 0.3333, 1.0, 0.25, 1.0, 0.5, 1.0, 0.5833, 1.0, 0.5833, 1.0, 0.5, 1.0, 0.75, 1.0, 0.8333, 1.0, 0.8333, 1.0, 0.75, 1.0, 0.1667, 1.0, 0.25, 1.0, 0.25, 1.0, 0.1667, 1.0, 0.4167, 1.0, 0.5, 1.0, 0.5, 1.0, 0.4167, 1.0, 0.6667, 1.0, 0.75, 1.0, 0.75, 1.0, 0.6667, 1.0, 0.04215, 0.37, 0.25, 0.01, 0.4578, 0.37, 0.08333, 1.0, 0.1667, 1.0, 0.1667, 1.0, 0.08333, 1.0, 0.9167, 1.0, 1.0, 1.0, 1.0, 1.0, 0.9167, 1.0, 0.3333, 1.0, 0.4167, 1.0, 0.4167, 1.0, 0.3333, 1.0, 0.5833, 1.0, 0.6667, 1.0, 0.6667, 1.0, 0.5833, 1.0, 7.451e-08, 1.0, 0.08333, 1.0, 0.08333, 1.0, 7.451e-08, 1.0, 0.8333, 1.0, 0.9167, 1.0, 0.9167, 1.0, 0.8333, 1.0, 0.25, 1.0, 0.3333, 1.0, 0.3333, 1.0, 0.25, 1.0, 0.5, 1.0, 0.5833, 1.0, 0.5833, 1.0, 0.5, 1.0, 0.75, 1.0, 0.8333, 1.0, 0.8333, 1.0, 0.75, 1.0, 0.1667, 1.0, 0.25, 1.0, 0.25, 1.0, 0.1667, 1.0, 0.4167, 1.0, 0.5, 1.0, 0.5, 1.0, 0.4167, 1.0, 0.5833, 1.0, 0.6667, 1.0, 0.6667, 1.0, 0.5833, 1.0, 0.3333, 1.0, 0.4167, 1.0, 0.4167, 1.0, 0.3333, 1.0, 0.9167, 1.0, 1.0, 1.0, 1.0, 1.0, 0.9167, 1.0, 0.08333, 1.0, 0.1667, 1.0, 0.1667, 1.0, 0.08333, 1.0, 0.6667, 1.0, 0.75, 1.0, 0.75, 1.0, 0.6667, 1.0, 0.4167, 1.0, 0.5, 1.0, 0.5, 1.0, 0.4167, 1.0, 0.1667, 1.0, 0.25, 1.0, 0.25, 1.0, 0.1667, 1.0, 0.75, 1.0, 0.8333, 1.0, 0.8333, 1.0, 0.75, 1.0, 0.5, 1.0, 0.5833, 1.0, 0.5833, 1.0, 0.5, 1.0, 0.25, 1.0, 0.3333, 1.0, 0.3333, 1.0, 0.25, 1.0, 0.8333, 1.0, 0.9167, 1.0, 0.9167, 1.0, 0.8333, 1.0, 7.451e-08, 1.0, 0.08333, 1.0, 0.08333, 1.0, 7.451e-08, 1.0, 0.6667, 1.0, 0.75, 1.0, 0.75, 1.0, 0.6667, 1.0, 0.4167, 1.0, 0.5, 1.0, 0.5, 1.0, 0.4167, 1.0, 0.1667, 1.0, 0.25, 1.0, 0.25, 1.0, 0.1667, 1.0, 0.75, 1.0, 0.8333, 1.0, 0.8333, 1.0, 0.75, 1.0, 0.5, 1.0, 0.5833, 1.0, 0.5833, 1.0, 0.5, 1.0, 0.25, 1.0, 0.3333, 1.0, 0.3333, 1.0, 0.25, 1.0, 0.8333, 1.0, 0.9167, 1.0, 0.9167, 1.0, 0.8333, 1.0, 7.451e-08, 1.0, 0.08333, 1.0, 0.08333, 1.0, 7.451e-08, 1.0, 0.5833, 1.0, 0.6667, 1.0, 0.6667, 1.0, 0.5833, 1.0, 0.3333, 1.0, 0.4167, 1.0, 0.4167, 1.0, 0.3333, 1.0, 0.9167, 1.0, 1.0, 1.0, 1.0, 1.0, 0.9167, 1.0, 0.08333, 1.0, 0.1667, 1.0, 0.1667, 1.0, 0.08333, 1.0, 0.7247, 1.0, 0.75, 1.0, 0.75, 0.5, 0.7753, 0.5, 0.1667, 0.5, 0.25, 0.5, 0.25, 0.5, 0.1667, 0.5, 0.25, 0.5, 0.3333, 0.5, 0.3333, 0.5, 0.25, 0.5, 0.3333, 0.5, 0.4167, 0.5, 0.4167, 0.5, 0.3333, 0.5, 0.4167, 0.5, 0.5, 0.5, 0.5, 0.5, 0.4167, 0.5, 0.5, 0.5, 0.5833, 0.5, 0.5833, 0.5, 0.5, 0.5, 0.5833, 0.5, 0.6667, 0.5, 0.6667, 0.5, 0.5833, 0.5, 0.6667, 0.5, 0.75, 0.5, 0.75, 0.5, 0.6667, 0.5, 7.451e-08, 0.5, 0.08333, 0.5, 0.08333, 0.5, 7.451e-08, 0.5, 0.9167, 0.5, 1.0, 0.5, 1.0, 0.5, 0.9167, 0.5, 0.75, 0.5, 0.8333, 0.5, 0.8333, 0.5, 0.75, 0.5, 0.08333, 0.5, 0.1667, 0.5, 0.1667, 0.5, 0.08333, 0.5, 1.0, 0.5, 1.0, 1.0, 0.9167, 1.0, 0.9167, 0.5, 0.9167, 0.5, 0.9167, 1.0, 0.8333, 1.0, 0.8333, 0.5, 0.8333, 0.5, 0.8333, 1.0, 0.75, 1.0, 0.75, 0.5, 0.75, 0.5, 0.75, 1.0, 0.6667, 1.0, 0.6667, 0.5, 0.6667, 0.5, 0.6667, 1.0, 0.5833, 1.0, 0.5833, 0.5, 0.5833, 0.5, 0.5833, 1.0, 0.5, 1.0, 0.5, 0.5, 0.5, 0.5, 0.5, 1.0, 0.4167, 1.0, 0.4167, 0.5, 0.4167, 0.5, 0.4167, 1.0, 0.3333, 1.0, 0.3333, 0.5, 0.3333, 0.5, 0.3333, 1.0, 0.25, 1.0, 0.25, 0.5, 0.25, 0.5, 0.25, 1.0, 0.1667, 1.0, 0.1667, 0.5, 0.6414, 1.0, 0.6667, 1.0, 0.8333, 0.5, 0.8586, 0.5, 0.1667, 0.5, 0.1667, 1.0, 0.08333, 1.0, 0.08333, 0.5, 0.08333, 0.5, 0.08333, 1.0, 7.451e-08, 1.0, 7.451e-08, 0.5, 1.0, 0.5, 1.0, 1.0, 0.9167, 1.0, 0.9167, 0.5, 0.9167, 0.5, 0.9167, 1.0, 0.8333, 1.0, 0.8333, 0.5, 0.8333, 0.5, 0.8333, 1.0, 0.75, 1.0, 0.75, 0.5, 0.75, 0.5, 0.75, 1.0, 0.6667, 1.0, 0.6667, 0.5, 0.6667, 0.5, 0.6667, 1.0, 0.5833, 1.0, 0.5833, 0.5, 0.5833, 0.5, 0.5833, 1.0, 0.5, 1.0, 0.5, 0.5, 0.5, 0.5, 0.5, 1.0, 0.4167, 1.0, 0.4167, 0.5, 0.4167, 0.5, 0.4167, 1.0, 0.3333, 1.0, 0.3333, 0.5, 0.3333, 0.5, 0.3333, 1.0, 0.25, 1.0, 0.25, 0.5, 0.25, 0.5, 0.25, 1.0, 0.1667, 1.0, 0.1667, 0.5, 0.5628, 1.0, 0.5833, 1.0, 0.08333, 1.0, 0.06283, 1.0, 0.1667, 0.5, 0.1667, 1.0, 0.08333, 1.0, 0.08333, 0.5, 0.08333, 0.5, 0.08333, 1.0, 7.451e-08, 1.0, 7.451e-08, 0.5, 0.7295, 1.0, 0.75, 1.0, 0.25, 1.0, 0.2295, 1.0, 0.8128, 1.0, 0.8333, 1.0, 0.3333, 1.0, 0.3128, 1.0, 0.8962, 1.0, 0.9167, 1.0, 0.4167, 1.0, 0.3962, 1.0, 0.9795, 1.0, 1.0, 1.0, 0.5, 1.0, 0.4795, 1.0, 0.06283, 1.0, 0.08333, 1.0, 0.5833, 1.0, 0.5628, 1.0, 0.1462, 1.0, 0.1667, 1.0, 0.6667, 1.0, 0.6462, 1.0, 0.2295, 1.0, 0.25, 1.0, 0.75, 1.0, 0.7295, 1.0, 0.3128, 1.0, 0.3333, 1.0, 0.8333, 1.0, 0.8128, 1.0, 0.3962, 1.0, 0.4167, 1.0, 0.9167, 1.0, 0.8962, 1.0, 0.4795, 1.0, 0.5, 1.0, 1.0, 1.0, 0.9795, 1.0, 0.8081, 1.0, 0.8333, 1.0, 0.6667, 0.5, 0.6919, 0.5, 0.8914, 1.0, 0.9167, 1.0, 0.5833, 0.5, 0.6086, 0.5, 0.9747, 1.0, 1.0, 1.0, 0.5, 0.5, 0.5253, 0.5, 0.05806, 1.0, 0.08333, 1.0, 0.4167, 0.5, 0.4419, 0.5, 0.1414, 1.0, 0.1667, 1.0, 0.3333, 0.5, 0.3586, 0.5, 0.2247, 1.0, 0.25, 1.0, 0.25, 0.5, 0.2753, 0.5, 0.3081, 1.0, 0.3333, 1.0, 0.1667, 0.5, 0.1919, 0.5, 0.3914, 1.0, 0.4167, 1.0, 0.08333, 0.5, 0.1086, 0.5, 0.4747, 1.0, 0.5, 1.0, 7.451e-08, 0.5, 0.02527, 0.5, 0.5581, 1.0, 0.5833, 1.0, 0.9167, 0.5, 0.9419, 0.5, 0.5, 1.0, 0.5328, 1.0, 0.9672, 0.5, 1.0, 0.5, 0.4167, 1.0, 0.4495, 1.0, 0.05054, 0.5, 0.08333, 0.5, 0.3333, 1.0, 0.3661, 1.0, 0.1339, 0.5, 0.1667, 0.5, 0.25, 1.0, 0.2828, 1.0, 0.2172, 0.5, 0.25, 0.5, 0.1667, 1.0, 0.1995, 1.0, 0.3005, 0.5, 0.3333, 0.5, 0.08333, 1.0, 0.1161, 1.0, 0.3839, 0.5, 0.4167, 0.5, 7.451e-08, 1.0, 0.0328, 1.0, 0.4672, 0.5, 0.5, 0.5, 0.9167, 1.0, 0.9495, 1.0, 0.5505, 0.5, 0.5833, 0.5, 0.8333, 1.0, 0.8661, 1.0, 0.6339, 0.5, 0.6667, 0.5, 0.75, 1.0, 0.7828, 1.0, 0.7172, 0.5, 0.75, 0.5, 0.5833, 1.0, 0.6161, 1.0, 0.8839, 0.5, 0.9167, 0.5, 0.6667, 1.0, 0.6995, 1.0, 0.8005, 0.5, 0.8333, 0.5, 0.5328, 1.0, 0.5581, 1.0, 0.9419, 0.5, 0.9672, 0.5, 0.4495, 1.0, 0.4747, 1.0, 0.02527, 0.5, 0.05054, 0.5, 0.3661, 1.0, 0.3914, 1.0, 0.1086, 0.5, 0.1339, 0.5, 0.2828, 1.0, 0.3081, 1.0, 0.1919, 0.5, 0.2172, 0.5, 0.1995, 1.0, 0.2247, 1.0, 0.2753, 0.5, 0.3005, 0.5, 0.1161, 1.0, 0.1414, 1.0, 0.3586, 0.5, 0.3839, 0.5, 0.0328, 1.0, 0.05806, 1.0, 0.4419, 0.5, 0.4672, 0.5, 0.9495, 1.0, 0.9747, 1.0, 0.5253, 0.5, 0.5505, 0.5, 0.8661, 1.0, 0.8914, 1.0, 0.6086, 0.5, 0.6339, 0.5, 0.7828, 1.0, 0.8081, 1.0, 0.6919, 0.5, 0.7172, 0.5, 0.6161, 1.0, 0.6414, 1.0, 0.8586, 0.5, 0.8839, 0.5, 0.6995, 1.0, 0.7247, 1.0, 0.7753, 0.5, 0.8005, 0.5, 0.4167, 1.0, 0.4583, 1.0, 0.9583, 1.0, 0.9167, 1.0, 0.3333, 1.0, 0.375, 1.0, 0.875, 1.0, 0.8333, 1.0, 0.25, 1.0, 0.2917, 1.0, 0.7917, 1.0, 0.75, 1.0, 0.1667, 1.0, 0.2083, 1.0, 0.7083, 1.0, 0.6667, 1.0, 0.08333, 1.0, 0.125, 1.0, 0.625, 1.0, 0.5833, 1.0, 7.451e-08, 1.0, 0.04167, 1.0, 0.5417, 1.0, 0.5, 1.0, 0.9167, 1.0, 0.9583, 1.0, 0.4583, 1.0, 0.4167, 1.0, 0.8333, 1.0, 0.875, 1.0, 0.375, 1.0, 0.3333, 1.0, 0.75, 1.0, 0.7917, 1.0, 0.2917, 1.0, 0.25, 1.0, 0.6667, 1.0, 0.7083, 1.0, 0.2083, 1.0, 0.1667, 1.0, 0.5, 1.0, 0.5417, 1.0, 0.04167, 1.0, 7.451e-08, 1.0, 0.5833, 1.0, 0.625, 1.0, 0.125, 1.0, 0.08333, 1.0, 0.4583, 1.0, 0.4795, 1.0, 0.9795, 1.0, 0.9583, 1.0, 0.375, 1.0, 0.3962, 1.0, 0.8962, 1.0, 0.875, 1.0, 0.2917, 1.0, 0.3128, 1.0, 0.8128, 1.0, 0.7917, 1.0, 0.2083, 1.0, 0.2295, 1.0, 0.7295, 1.0, 0.7083, 1.0, 0.125, 1.0, 0.1462, 1.0, 0.6462, 1.0, 0.625, 1.0, 0.04167, 1.0, 0.06283, 1.0, 0.5628, 1.0, 0.5417, 1.0, 0.9583, 1.0, 0.9795, 1.0, 0.4795, 1.0, 0.4583, 1.0, 0.875, 1.0, 0.8962, 1.0, 0.3962, 1.0, 0.375, 1.0, 0.7917, 1.0, 0.8128, 1.0, 0.3128, 1.0, 0.2917, 1.0, 0.7083, 1.0, 0.7295, 1.0, 0.2295, 1.0, 0.2083, 1.0, 0.5417, 1.0, 0.5628, 1.0, 0.06283, 1.0, 0.04167, 1.0, 0.625, 1.0, 0.6462, 1.0, 0.1462, 1.0, 0.125, 1.0, 0.25, 0.49, 0.13, 0.4578, 0.04215, 0.37, 1.0, 0.5, 1.0, 1.0, 0.9167, 1.0, 0.9167, 0.5, 0.25, 0.5, 0.25, 1.0, 0.1667, 1.0, 0.1667, 0.5, 0.9167, 0.5, 0.9167, 1.0, 0.8333, 1.0, 0.8333, 0.5, 0.3333, 0.5, 0.3333, 1.0, 0.25, 1.0, 0.25, 0.5, 0.8333, 0.5, 0.8333, 1.0, 0.75, 1.0, 0.75, 0.5, 0.4167, 0.5, 0.4167, 1.0, 0.3333, 1.0, 0.3333, 0.5, 0.75, 0.5, 0.75, 1.0, 0.6667, 1.0, 0.6667, 0.5, 0.5, 0.5, 0.5, 1.0, 0.4167, 1.0, 0.4167, 0.5, 0.6667, 0.5, 0.6667, 1.0, 0.5833, 1.0, 0.5833, 0.5, 0.5833, 0.5, 0.5833, 1.0, 0.5, 1.0, 0.5, 0.5, 0.5833, 0.5, 0.5833, 1.0, 0.5, 1.0, 0.5, 0.5, 0.6667, 0.5, 0.6667, 1.0, 0.5833, 1.0, 0.5833, 0.5, 0.5, 0.5, 0.5, 1.0, 0.4167, 1.0, 0.4167, 0.5, 0.75, 0.5, 0.75, 1.0, 0.6667, 1.0, 0.6667, 0.5, 0.4167, 0.5, 0.4167, 1.0, 0.3333, 1.0, 0.3333, 0.5, 0.51, 0.25, 0.63, 0.4578, 0.99, 0.25, 0.8333, 0.5, 0.8333, 1.0, 0.75, 1.0, 0.75, 0.5, 0.3333, 0.5, 0.3333, 1.0, 0.25, 1.0, 0.25, 0.5, 0.08333, 0.5, 0.08333, 1.0, 7.451e-08, 1.0, 7.451e-08, 0.5, 0.9167, 0.5, 0.9167, 1.0, 0.8333, 1.0, 0.8333, 0.5, 0.25, 0.5, 0.25, 1.0, 0.1667, 1.0, 0.1667, 0.5, 0.25, 0.49, 0.04215, 0.37, 0.25, 0.01, 1.0, 0.5, 1.0, 1.0, 0.9167, 1.0, 0.9167, 0.5, 0.1667, 0.5, 0.1667, 1.0, 0.08333, 1.0, 0.08333, 0.5, 0.1667, 0.5, 0.1667, 1.0, 0.08333, 1.0, 0.08333, 0.5, 0.08333, 0.5, 0.08333, 1.0, 7.451e-08, 1.0, 7.451e-08, 0.5, 0.4578, 0.37, 0.37, 0.4578, 0.25, 0.49, 0.04215, 0.37, 0.01, 0.25, 0.04215, 0.13, 0.04215, 0.13, 0.13, 0.04215, 0.04215, 0.37, 0.13, 0.04215, 0.25, 0.01, 0.04215, 0.37, 0.25, 0.01, 0.37, 0.04215, 0.4578, 0.37, 0.37, 0.04215, 0.4578, 0.13, 0.4578, 0.37, 0.4578, 0.13, 0.49, 0.25, 0.4578, 0.37, 0.4578, 0.37, 0.25, 0.49, 0.04215, 0.37, 0.63, 0.4578, 0.75, 0.49, 0.99, 0.25, 0.75, 0.49, 0.87, 0.4578, 0.99, 0.25, 0.87, 0.4578, 0.9578, 0.37, 0.99, 0.25, 0.99, 0.25, 0.9578, 0.13, 0.87, 0.04215, 0.87, 0.04215, 0.75, 0.01, 0.99, 0.25, 0.75, 0.01, 0.63, 0.04215, 0.99, 0.25, 0.63, 0.04215, 0.5422, 0.13, 0.51, 0.25, 0.51, 0.25, 0.5422, 0.37, 0.63, 0.4578, 0.63, 0.04215, 0.51, 0.25, 0.99, 0.25, 0.4578, 0.37, 0.37, 0.4578, 0.25, 0.49, 0.25, 0.49, 0.13, 0.4578, 0.04215, 0.37, 0.04215, 0.37, 0.01, 0.25, 0.25, 0.01, 0.01, 0.25, 0.04215, 0.13, 0.25, 0.01, 0.04215, 0.13, 0.13, 0.04215, 0.25, 0.01, 0.25, 0.01, 0.37, 0.04215, 0.4578, 0.13, 0.4578, 0.13, 0.49, 0.25, 0.25, 0.01, 0.49, 0.25, 0.4578, 0.37, 0.25, 0.01, 0.4578, 0.37, 0.25, 0.49, 0.25, 0.01, 0.63, 0.4578, 0.75, 0.49, 0.87, 0.4578, 0.87, 0.4578, 0.9578, 0.37, 0.99, 0.25, 0.99, 0.25, 0.9578, 0.13, 0.87, 0.04215, 0.87, 0.04215, 0.75, 0.01, 0.99, 0.25, 0.75, 0.01, 0.63, 0.04215, 0.99, 0.25, 0.63, 0.04215, 0.5422, 0.13, 0.51, 0.25, 0.51, 0.25, 0.5422, 0.37, 0.63, 0.04215, 0.5422, 0.37, 0.63, 0.4578, 0.63, 0.04215, 0.63, 0.4578, 0.87, 0.4578, 0.99, 0.25, 1.0, 0.5, 1.0, 1.0, 0.9167, 1.0, 0.9167, 0.5, 0.9167, 0.5, 0.9167, 1.0, 0.8333, 1.0, 0.8333, 0.5, 0.8333, 0.5, 0.8333, 1.0, 0.75, 1.0, 0.75, 0.5, 0.75, 0.5, 0.75, 1.0, 0.6667, 1.0, 0.6667, 0.5, 0.6667, 0.5, 0.6667, 1.0, 0.5833, 1.0, 0.5833, 0.5, 0.5833, 0.5, 0.5833, 1.0, 0.5, 1.0, 0.5, 0.5, 0.75, 0.49, 0.75, 0.01, 0.5, 1.0, 1.0, 1.0, 0.75, 1.0, 0.8333, 1.0, 1.0, 1.0, 0.8333, 1.0, 0.9167, 1.0, 1.0, 1.0, 1.0, 1.0, 0.5, 1.0, 0.75, 1.0, 0.5, 1.0, 0.5833, 1.0, 0.6667, 1.0, 0.75, 1.0, 0.5, 1.0, 0.6667, 1.0, 0.9578, 0.37, 0.99, 0.25, 0.75, 0.49, 0.87, 0.04215, 0.75, 0.01, 0.9578, 0.13, 0.75, 0.01, 0.75, 0.49, 0.99, 0.25, 0.9578, 0.13, 0.75, 0.01, 0.99, 0.25, 0.75, 0.49, 0.87, 0.4578, 0.9578, 0.37])
me_cylinder.use_remesh_preserve_volume = False
me_cylinder.use_remesh_preserve_attributes = False
me_cylinder.use_mirror_vertex_groups = False
me_cylinder.update()

# ---- objects
ob_light = bpy.data.objects.new('Light', light_light)
ob_camera = bpy.data.objects.new('Camera', cam_camera)
ob_l_mpada = bpy.data.objects.new('lãmpada', me_cylinder)

# ---- transforms, parenting, visibility, modifiers, constraints
ob_light.location = (4.076, 1.005, 5.904)
ob_light.rotation_euler = (0.6503, 0.05522, 1.866)
ob_light.lock_rotations_4d = False
ob_light.empty_display_type = 'ARROWS'
ob_light.color = (0.0, 0.0, 0.0, 0.0)
ob_light.lineart.crease_threshold = 0.0
ob_camera.location = (7.359, -6.926, 4.958)
ob_camera.rotation_euler = (1.109, 0.0, 0.8149)
ob_camera.lock_rotations_4d = False
ob_camera.empty_display_type = 'ARROWS'
ob_camera.color = (0.0, 0.0, 0.0, 0.0)
ob_camera.display_type = 'WIRE'
ob_camera.lineart.crease_threshold = 0.0
ob_l_mpada.location = (0.0, 0.0, 0.0)
ob_l_mpada.lineart.crease_threshold = 0.0

# ---- collection membership
col_collection.objects.link(ob_light)
col_collection.objects.link(ob_camera)
col_collection.objects.link(ob_l_mpada)

# ---- scene / render settings (as saved in the file)
scene.camera = ob_camera
scene.frame_start = 1; scene.frame_end = 250; scene.frame_set(115)
scene.render.engine = 'BLENDER_EEVEE_NEXT'
scene.cycles.use_denoising = False
scene.cycles.samples = 128
scene.cycles.sampling_pattern = 'TABULATED_SOBOL'
scene.cycles.use_adaptive_sampling = False
scene.cycles.use_light_tree = False
scene.view_settings.view_transform = 'Filmic'
bpy.context.view_layer.update()
